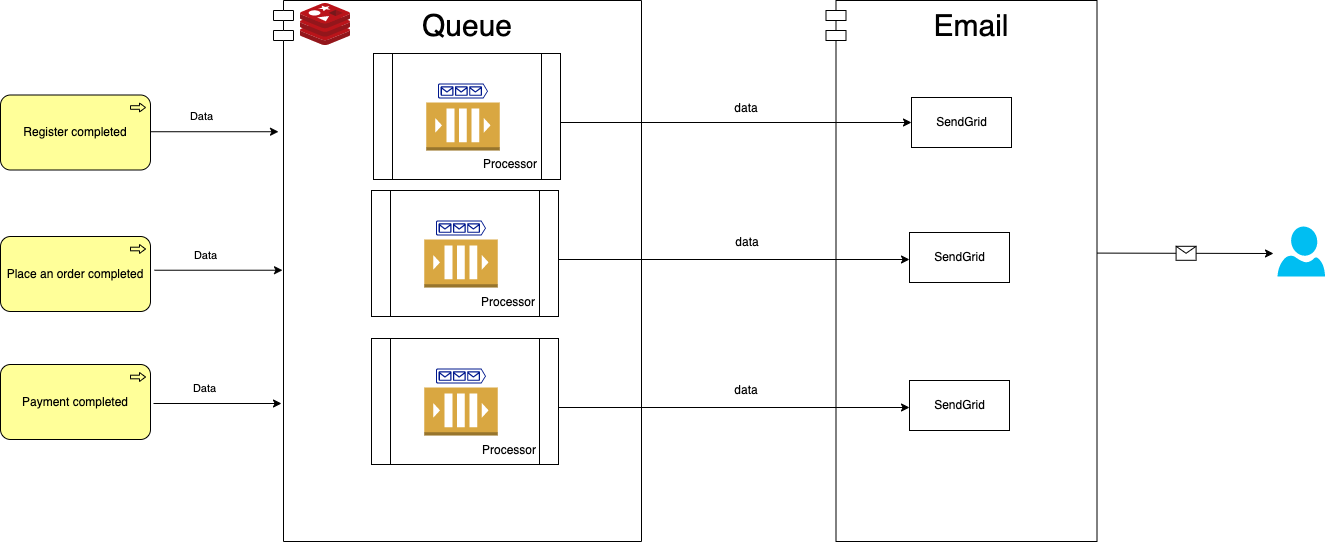

The diagram above was exported from draw.io. Its source (the exported page's mxGraphModel, read from the mxfile embedded in the PNG):
<mxGraphModel dx="1064" dy="380" grid="0" gridSize="10" guides="1" tooltips="1" connect="1" arrows="1" fold="1" page="0" pageScale="1" pageWidth="850" pageHeight="1100" math="0" shadow="1">
  <root>
    <mxCell id="0" />
    <mxCell id="1" parent="0" />
    <mxCell id="85" value="Queue" style="shape=module;align=left;spacingLeft=20;align=center;verticalAlign=top;fontSize=30;" parent="1" vertex="1">
      <mxGeometry x="868" y="483" width="368" height="541" as="geometry" />
    </mxCell>
    <mxCell id="9" style="edgeStyle=none;html=1;exitX=0.5;exitY=1;exitDx=0;exitDy=0;entryX=0.5;entryY=0;entryDx=0;entryDy=0;rounded=1;strokeColor=#FF9999;" parent="1" edge="1">
      <mxGeometry relative="1" as="geometry">
        <mxPoint x="425" y="160" as="targetPoint" />
      </mxGeometry>
    </mxCell>
    <mxCell id="86" value="Email" style="shape=module;align=left;spacingLeft=20;align=center;verticalAlign=top;fontSize=30;" parent="1" vertex="1">
      <mxGeometry x="1420.5" y="483" width="271" height="541" as="geometry" />
    </mxCell>
    <mxCell id="88" value="Register completed" style="html=1;outlineConnect=0;whiteSpace=wrap;fillColor=#ffff99;shape=mxgraph.archimate3.application;appType=proc;archiType=rounded;" parent="1" vertex="1">
      <mxGeometry x="595" y="577.5" width="150" height="75" as="geometry" />
    </mxCell>
    <mxCell id="89" value="Place an order completed" style="html=1;outlineConnect=0;whiteSpace=wrap;fillColor=#ffff99;shape=mxgraph.archimate3.application;appType=proc;archiType=rounded;" parent="1" vertex="1">
      <mxGeometry x="595" y="719" width="150" height="75" as="geometry" />
    </mxCell>
    <mxCell id="90" value="Payment completed" style="html=1;outlineConnect=0;whiteSpace=wrap;fillColor=#ffff99;shape=mxgraph.archimate3.application;appType=proc;archiType=rounded;" parent="1" vertex="1">
      <mxGeometry x="595" y="847" width="150" height="75" as="geometry" />
    </mxCell>
    <mxCell id="101" value="" style="endArrow=classic;html=1;rounded=0;" parent="1" edge="1">
      <mxGeometry relative="1" as="geometry">
        <mxPoint x="748" y="886" as="sourcePoint" />
        <mxPoint x="876" y="886" as="targetPoint" />
      </mxGeometry>
    </mxCell>
    <mxCell id="102" value="Data" style="edgeLabel;resizable=0;html=1;align=center;verticalAlign=middle;" parent="101" connectable="0" vertex="1">
      <mxGeometry relative="1" as="geometry">
        <mxPoint x="-14" y="-16" as="offset" />
      </mxGeometry>
    </mxCell>
    <mxCell id="111" value="" style="group" vertex="1" connectable="0" parent="1">
      <mxGeometry x="966" y="821" width="538" height="127" as="geometry" />
    </mxCell>
    <mxCell id="104" value="" style="shape=process;whiteSpace=wrap;html=1;backgroundOutline=1;" parent="111" vertex="1">
      <mxGeometry width="187" height="126" as="geometry" />
    </mxCell>
    <mxCell id="97" value="" style="outlineConnect=0;dashed=0;verticalLabelPosition=bottom;verticalAlign=top;align=center;html=1;shape=mxgraph.aws3.queue;fillColor=#D9A741;gradientColor=none;" parent="111" vertex="1">
      <mxGeometry x="52.75" y="49" width="73.5" height="48" as="geometry" />
    </mxCell>
    <mxCell id="98" value="" style="sketch=0;aspect=fixed;pointerEvents=1;shadow=0;dashed=0;html=1;strokeColor=none;labelPosition=center;verticalLabelPosition=bottom;verticalAlign=top;align=center;fillColor=#00188D;shape=mxgraph.azure.queue_generic;rotation=0;" parent="111" vertex="1">
      <mxGeometry x="64.5" y="30" width="50" height="15" as="geometry" />
    </mxCell>
    <mxCell id="109" value="" style="endArrow=classic;html=1;rounded=0;" edge="1" parent="111">
      <mxGeometry relative="1" as="geometry">
        <mxPoint x="187" y="69" as="sourcePoint" />
        <mxPoint x="538" y="69" as="targetPoint" />
      </mxGeometry>
    </mxCell>
    <mxCell id="149" value="Processor" style="text;html=1;strokeColor=none;fillColor=none;align=center;verticalAlign=middle;whiteSpace=wrap;rounded=0;" vertex="1" parent="111">
      <mxGeometry x="108" y="97" width="60" height="30" as="geometry" />
    </mxCell>
    <mxCell id="161" value="data" style="text;html=1;strokeColor=none;fillColor=none;align=center;verticalAlign=middle;whiteSpace=wrap;rounded=0;" vertex="1" parent="111">
      <mxGeometry x="345" y="37" width="60" height="30" as="geometry" />
    </mxCell>
    <mxCell id="112" value="" style="group" vertex="1" connectable="0" parent="1">
      <mxGeometry x="966" y="673" width="538" height="127" as="geometry" />
    </mxCell>
    <mxCell id="113" value="" style="shape=process;whiteSpace=wrap;html=1;backgroundOutline=1;" vertex="1" parent="112">
      <mxGeometry width="187" height="126" as="geometry" />
    </mxCell>
    <mxCell id="114" value="" style="outlineConnect=0;dashed=0;verticalLabelPosition=bottom;verticalAlign=top;align=center;html=1;shape=mxgraph.aws3.queue;fillColor=#D9A741;gradientColor=none;" vertex="1" parent="112">
      <mxGeometry x="52.75" y="49" width="73.5" height="48" as="geometry" />
    </mxCell>
    <mxCell id="115" value="" style="sketch=0;aspect=fixed;pointerEvents=1;shadow=0;dashed=0;html=1;strokeColor=none;labelPosition=center;verticalLabelPosition=bottom;verticalAlign=top;align=center;fillColor=#00188D;shape=mxgraph.azure.queue_generic;rotation=0;" vertex="1" parent="112">
      <mxGeometry x="64.5" y="30" width="50" height="15" as="geometry" />
    </mxCell>
    <mxCell id="116" value="" style="endArrow=classic;html=1;rounded=0;" edge="1" parent="112">
      <mxGeometry relative="1" as="geometry">
        <mxPoint x="187" y="69" as="sourcePoint" />
        <mxPoint x="538" y="69" as="targetPoint" />
      </mxGeometry>
    </mxCell>
    <mxCell id="148" value="Processor" style="text;html=1;strokeColor=none;fillColor=none;align=center;verticalAlign=middle;whiteSpace=wrap;rounded=0;" vertex="1" parent="112">
      <mxGeometry x="107" y="97" width="60" height="30" as="geometry" />
    </mxCell>
    <mxCell id="160" value="data" style="text;html=1;strokeColor=none;fillColor=none;align=center;verticalAlign=middle;whiteSpace=wrap;rounded=0;" vertex="1" parent="112">
      <mxGeometry x="346" y="37" width="60" height="30" as="geometry" />
    </mxCell>
    <mxCell id="118" value="" style="group" vertex="1" connectable="0" parent="1">
      <mxGeometry x="968" y="536" width="538" height="126" as="geometry" />
    </mxCell>
    <mxCell id="119" value="" style="shape=process;whiteSpace=wrap;html=1;backgroundOutline=1;" vertex="1" parent="118">
      <mxGeometry width="187" height="126" as="geometry" />
    </mxCell>
    <mxCell id="120" value="" style="outlineConnect=0;dashed=0;verticalLabelPosition=bottom;verticalAlign=top;align=center;html=1;shape=mxgraph.aws3.queue;fillColor=#D9A741;gradientColor=none;" vertex="1" parent="118">
      <mxGeometry x="52.75" y="49" width="73.5" height="48" as="geometry" />
    </mxCell>
    <mxCell id="121" value="" style="sketch=0;aspect=fixed;pointerEvents=1;shadow=0;dashed=0;html=1;strokeColor=none;labelPosition=center;verticalLabelPosition=bottom;verticalAlign=top;align=center;fillColor=#00188D;shape=mxgraph.azure.queue_generic;rotation=0;" vertex="1" parent="118">
      <mxGeometry x="64.5" y="30" width="50" height="15" as="geometry" />
    </mxCell>
    <mxCell id="122" value="" style="endArrow=classic;html=1;rounded=0;" edge="1" parent="118">
      <mxGeometry relative="1" as="geometry">
        <mxPoint x="187" y="69" as="sourcePoint" />
        <mxPoint x="538" y="69" as="targetPoint" />
      </mxGeometry>
    </mxCell>
    <mxCell id="133" value="Processor" style="text;html=1;strokeColor=none;fillColor=none;align=center;verticalAlign=middle;whiteSpace=wrap;rounded=0;" vertex="1" parent="118">
      <mxGeometry x="107" y="96" width="60" height="30" as="geometry" />
    </mxCell>
    <mxCell id="159" value="data" style="text;html=1;strokeColor=none;fillColor=none;align=center;verticalAlign=middle;whiteSpace=wrap;rounded=0;" vertex="1" parent="118">
      <mxGeometry x="343" y="40" width="60" height="30" as="geometry" />
    </mxCell>
    <mxCell id="124" value="" style="endArrow=classic;html=1;rounded=0;" edge="1" parent="1">
      <mxGeometry relative="1" as="geometry">
        <mxPoint x="749" y="752.73" as="sourcePoint" />
        <mxPoint x="877.0000000000002" y="752.73" as="targetPoint" />
      </mxGeometry>
    </mxCell>
    <mxCell id="125" value="Data" style="edgeLabel;resizable=0;html=1;align=center;verticalAlign=middle;" connectable="0" vertex="1" parent="124">
      <mxGeometry relative="1" as="geometry">
        <mxPoint x="-14" y="-16" as="offset" />
      </mxGeometry>
    </mxCell>
    <mxCell id="126" value="" style="endArrow=classic;html=1;rounded=0;" edge="1" parent="1">
      <mxGeometry relative="1" as="geometry">
        <mxPoint x="744.9999999999998" y="614.2299999999999" as="sourcePoint" />
        <mxPoint x="873.0000000000002" y="614.2299999999999" as="targetPoint" />
      </mxGeometry>
    </mxCell>
    <mxCell id="127" value="Data" style="edgeLabel;resizable=0;html=1;align=center;verticalAlign=middle;" connectable="0" vertex="1" parent="126">
      <mxGeometry relative="1" as="geometry">
        <mxPoint x="-14" y="-16" as="offset" />
      </mxGeometry>
    </mxCell>
    <mxCell id="128" value="" style="sketch=0;aspect=fixed;html=1;points=[];align=center;image;fontSize=12;image=img/lib/mscae/Cache_Redis_Product.svg;" vertex="1" parent="1">
      <mxGeometry x="895" y="486" width="50" height="42" as="geometry" />
    </mxCell>
    <mxCell id="130" value="SendGrid" style="html=1;dashed=0;whitespace=wrap;" vertex="1" parent="1">
      <mxGeometry x="1506" y="580" width="100" height="50" as="geometry" />
    </mxCell>
    <mxCell id="131" value="SendGrid" style="html=1;dashed=0;whitespace=wrap;" vertex="1" parent="1">
      <mxGeometry x="1504" y="715" width="100" height="50" as="geometry" />
    </mxCell>
    <mxCell id="132" value="SendGrid" style="html=1;dashed=0;whitespace=wrap;" vertex="1" parent="1">
      <mxGeometry x="1504" y="863" width="100" height="50" as="geometry" />
    </mxCell>
    <mxCell id="150" value="" style="verticalLabelPosition=bottom;html=1;verticalAlign=top;align=center;strokeColor=none;fillColor=#00BEF2;shape=mxgraph.azure.user;" vertex="1" parent="1">
      <mxGeometry x="1872" y="709" width="47.5" height="50" as="geometry" />
    </mxCell>
    <mxCell id="151" value="" style="endArrow=classic;html=1;rounded=0;" edge="1" parent="1">
      <mxGeometry relative="1" as="geometry">
        <mxPoint x="1691.5" y="735.5899999999999" as="sourcePoint" />
        <mxPoint x="1868" y="736" as="targetPoint" />
      </mxGeometry>
    </mxCell>
    <mxCell id="152" value="" style="shape=message;html=1;outlineConnect=0;" vertex="1" parent="151">
      <mxGeometry width="20" height="14" relative="1" as="geometry">
        <mxPoint x="-10" y="-7" as="offset" />
      </mxGeometry>
    </mxCell>
  </root>
</mxGraphModel>